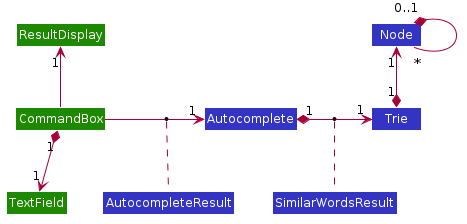

The diagram above was rendered by PlantUML. Its source (embedded in the PNG):
@startuml








skinparam BackgroundColor #FFFFFFF

skinparam Shadowing false

skinparam Class {
    FontColor #FFFFFF
    BorderThickness 1
    BorderColor #FFFFFF
    StereotypeFontColor #FFFFFF
    FontName Arial
}

skinparam Actor {
    BorderColor #000000
    Color #000000
    FontName Arial
}

skinparam Sequence {
    MessageAlign center
    BoxFontSize 15
    BoxPadding 0
    BoxFontColor #FFFFFF
    FontName Arial
}

skinparam Participant {
    FontColor #FFFFFFF
    Padding 20
}

skinparam MinClassWidth 50
skinparam ParticipantPadding 10
skinparam Shadowing false
skinparam DefaultTextAlignment center
skinparam packageStyle Rectangle

hide footbox
hide members
hide circle

Class CommandBox #1D8900
Class TextField #1D8900
Class ResultDisplay #1D8900
Class Autocomplete #3333C4
Class Trie #3333C4
Class Node #3333C4
Class SimilarWordsResult #3333C4
Class AutocompleteResult #3333C4

CommandBox "1" *-down-> "1" TextField
CommandBox -up-> "1" ResultDisplay
CommandBox -right-> "1" Autocomplete
(CommandBox, Autocomplete) .. AutocompleteResult
Autocomplete "1" *-right-> "1" Trie
(Autocomplete, Trie) .. SimilarWordsResult
Trie "1" *-up-> "1" Node
Node "0..1" *-- "*" Node

@enduml